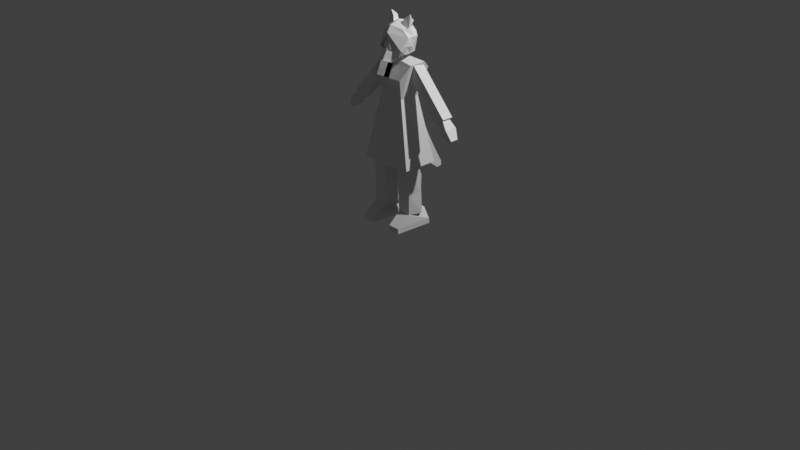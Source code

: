 # Source: save.blend  (saved by Blender 5.2.44; exported with 4.5.12 LTS)
import bpy
from mathutils import Matrix  # noqa: F401  (used for matrix-valued properties, if any)

bpy.ops.wm.read_factory_settings(use_empty=True)
scene = bpy.context.scene
scene.name = 'Scene'

# ---- collections
col_collection = bpy.data.collections.new('Collection'); scene.collection.children.link(col_collection)

# ---- world
world_world = bpy.data.worlds.new('World'); scene.world = world_world
world_world.use_nodes = True; world_world.node_tree.nodes.clear()
_N = world_world.node_tree.nodes; _L = world_world.node_tree.links
n0 = _N.new('ShaderNodeOutputWorld'); n0.name = 'World Output'; n0.location = (200, 100)
n1 = _N.new('ShaderNodeBackground'); n1.name = 'Background'; n1.location = (-200, 100)
n1.inputs[0].default_value = (0.05088, 0.05088, 0.05088, 1.0)
_L.new(n1.outputs[0], n0.inputs[0])
n0.is_active_output = True
world_world.color = (0.05088, 0.05088, 0.05088)
world_world.sun_shadow_jitter_overblur = 0.0

# ---- cameras
cam_camera = bpy.data.cameras.new('Camera')
cam_camera.clip_end = 100.0
cam_camera.ortho_scale = 7.314

# ---- lights
light_light = bpy.data.lights.new('Light', 'POINT')
light_light.energy = 1000.0
light_light.shadow_soft_size = 0.1

# ---- meshes
me_cube_001 = bpy.data.meshes.new('Cube.001')
me_cube_001.from_pydata([(0.1221, -0.247, 0.0001092), (0.105, -0.1001, 0.156), (0.0876, 0.1591, 0.0001092), (0.1489, 0.1591, 0.156), (0.2467, -0.247, 0.0001092), (0.25, -0.1001, 0.156), (0.2769, 0.1591, 0.0001092), (0.1966, 0.1591, 0.156), (0.105, -0.1001, 0.156), (0.1489, 0.1591, 0.156), (0.1966, 0.1591, 0.156), (0.25, -0.1001, 0.156), (0.1221, -0.247, 0.0001092), (0.105, -0.1001, 0.156), (0.2467, -0.247, 0.0001092), (0.25, -0.1001, 0.156), (0.25, -0.1001, 0.156), (0.105, -0.1001, 0.156), (0.1221, -0.247, 0.05525), (0.0876, 0.1515, 0.05525), (0.2769, 0.1515, 0.05525), (0.2467, -0.247, 0.05525), (0.0876, 0.1515, 0.05525), (0.2769, 0.1515, 0.05525), (0.105, -0.1001, 0.156), (0.25, -0.1001, 0.156), (0.105, -0.1001, 0.156), (0.25, -0.1001, 0.156), (0.105, -0.1001, 0.156), (0.25, -0.1001, 0.156), (0.105, -0.1001, 0.156), (0.25, -0.1001, 0.156), (0.105, -0.1001, 0.156), (0.25, -0.1001, 0.156), (0.105, -0.1001, 0.156), (0.25, -0.1001, 0.156), (0.1221, -0.247, 0.05472), (0.2467, -0.247, 0.05472)], [(17, 24), (25, 16), (25, 24), (22, 23), (27, 26), (31, 30), (31, 29), (28, 30)], [(18, 1, 3, 19), (19, 3, 7, 20), (20, 7, 5, 21), (2, 6, 4, 0), (5, 7, 10, 11), (10, 9, 8, 11), (3, 1, 8, 9), (7, 3, 9, 10), (37, 15, 13, 36), (32, 33, 35, 34), (6, 20, 21, 4), (2, 19, 20, 6), (0, 18, 19, 2), (14, 37, 36, 12)])
_uv = me_cube_001.uv_layers.new(name='UVMap')
_uv.uv.foreach_set('vector', [0.4634, 0.0, 0.625, 0.0, 0.625, 0.25, 0.4634, 0.25, 0.4634, 0.25, 0.625, 0.25, 0.625, 0.5, 0.4634, 0.5, 0.4634, 0.5, 0.625, 0.5, 0.625, 0.75, 0.4634, 0.75, 0.125, 0.5, 0.375, 0.5, 0.375, 0.75, 0.125, 0.75, 0.625, 0.75, 0.625, 0.5, 0.625, 0.5, 0.625, 0.75, 0.625, 0.5, 0.875, 0.5, 0.875, 0.75, 0.625, 0.75, 0.625, 0.25, 0.625, 0.0, 0.625, 0.0, 0.625, 0.25, 0.625, 0.5, 0.625, 0.25, 0.625, 0.25, 0.625, 0.5, 0.4626, 0.75, 0.625, 0.75, 0.625, 1.0, 0.4626, 1.0, 0.625, 1.0, 0.625, 0.75, 0.625, 0.75, 0.625, 1.0, 0.375, 0.5, 0.4634, 0.5, 0.4634, 0.75, 0.375, 0.75, 0.375, 0.25, 0.4634, 0.25, 0.4634, 0.5, 0.375, 0.5, 0.375, 0.0, 0.4634, 0.0, 0.4634, 0.25, 0.375, 0.25, 0.375, 0.75, 0.4626, 0.75, 0.4626, 1.0, 0.375, 1.0])
me_cube_001.update()
me_cylinder = bpy.data.meshes.new('Cylinder')
me_cylinder.from_pydata([(0.0, 1.264, -1.0), (0.006354, 1.264, 3.189), (0.9511, 0.309, -1.0), (0.6741, 0.309, 3.294), (0.5878, -0.809, -1.0), (0.5954, -0.809, 3.294), (-0.5878, -0.809, -1.0), (-0.7854, -0.809, 3.121), (-0.8794, 0.309, -1.033), (-0.8527, 0.309, 3.126), (0.0, 1.145, 0.7953), (0.827, 0.309, 0.7953), (0.5878, -0.809, 0.7953), (-0.6739, -0.809, 0.7964), (-0.8678, 0.309, 0.7797)], [], [(10, 1, 3, 11), (11, 3, 5, 12), (12, 5, 7, 13), (13, 7, 9, 14), (14, 9, 1, 10), (8, 14, 10, 0), (6, 13, 14, 8), (4, 12, 13, 6), (2, 11, 12, 4), (0, 10, 11, 2), (1, 9, 3)])
_uv = me_cylinder.uv_layers.new(name='UVMap')
_uv.uv.foreach_set('vector', [1.0, 0.4359, 1.0, 1.0, 0.8, 1.0, 0.8, 0.4359, 0.8, 0.4359, 0.8, 1.0, 0.6, 1.0, 0.6, 0.4359, 0.6, 0.4359, 0.6, 1.0, 0.4, 1.0, 0.4, 0.4359, 0.4, 0.4359, 0.4, 1.0, 0.2, 1.0, 0.2, 0.4359, 0.2, 0.4359, 0.2, 1.0, 2.98e-08, 1.0, 2.98e-08, 0.4359, 0.2, 0.0, 0.2, 0.4359, 2.98e-08, 0.4359, 2.98e-08, 0.0, 0.4, 0.0, 0.4, 0.4359, 0.2, 0.4359, 0.2, 0.0, 0.6, 0.0, 0.6, 0.4359, 0.4, 0.4359, 0.4, 0.0, 0.8, 0.0, 0.8, 0.4359, 0.6, 0.4359, 0.6, 0.0, 1.0, 0.0, 1.0, 0.4359, 0.8, 0.4359, 0.8, 0.0, 2.98e-08, 1.0, 0.2, 1.0, 0.8, 1.0])
me_cylinder.update()
me_cube_004 = bpy.data.meshes.new('Cube.004')
me_cube_004.from_pydata([(-5.454e-17, -0.22, 2.143), (0.4442, -0.3987, 1.769), (1.331e-16, -0.3987, 1.769), (0.4442, -0.3451, 1.17), (0.4442, 0.3694, 1.17), (0.4431, 0.3968, 1.177), (-0.001036, 0.3968, 1.177), (0.0, 0.3694, 1.17), (0.0, -0.3451, 1.17), (0.4442, -0.3987, 1.769), (-0.001036, 0.583, 2.179), (0.0, 0.3694, 1.17), (0.4442, 0.3694, 1.17), (0.4442, -0.3451, 1.17), (0.0, -0.3451, 1.17), (0.6756, 0.583, 2.083), (-0.001036, 0.583, 2.179), (0.0004723, 0.3343, 2.353), (0.7573, 0.3343, 2.317), (0.6766, -0.1557, 2.25), (-7.791e-18, -0.1346, 2.353), (0.4442, 0.3694, 1.17), (0.7573, 0.3343, 2.317), (0.0004723, 0.3343, 2.353), (0.921, -0.5634, -0.9984), (0.921, 0.6483, -0.9984), (0.921, -0.5634, -0.9984), (0.921, 0.6483, -0.9984), (0.0, 0.6483, -1.076), (0.0, -0.5634, -1.076)], [(9, 1), (16, 10), (17, 23)], [(28, 7, 4, 25), (25, 4, 3, 24), (8, 3, 13, 14), (5, 6, 16, 15), (4, 7, 11, 12), (24, 3, 8, 29), (13, 12, 18, 19), (3, 4, 12, 13), (20, 14, 2, 0), (19, 20, 0, 2, 9, 13), (11, 17, 16, 6), (18, 17, 20, 19), (12, 11, 6, 5), (14, 13, 9, 2), (18, 12, 5, 15), (17, 18, 15, 16), (12, 18, 22, 21), (25, 24, 27, 28), (29, 28, 25, 27, 24), (24, 29, 26, 27)])
_uv = me_cube_004.uv_layers.new(name='UVMap')
_uv.uv.foreach_set('vector', [0.375, 0.375, 0.625, 0.375, 0.625, 0.5, 0.375, 0.5, 0.375, 0.5, 0.625, 0.5, 0.625, 0.75, 0.375, 0.75, 0.625, 0.875, 0.625, 0.75, 0.625, 0.75, 0.625, 0.875, 0.625, 0.5, 0.625, 0.375, 0.625, 0.375, 0.625, 0.5, 0.625, 0.5, 0.625, 0.375, 0.625, 0.375, 0.625, 0.5, 0.375, 0.75, 0.625, 0.75, 0.625, 0.875, 0.375, 0.875, 0.625, 0.75, 0.625, 0.5, 0.625, 0.5, 0.625, 0.75, 0.625, 0.75, 0.625, 0.5, 0.625, 0.5, 0.625, 0.75, 0.0, 0.0, 0.0, 0.0, 0.0, 0.0, 0.0, 0.0, 0.625, 0.75, 0.75, 0.75, 0.625, 0.875, 0.625, 0.875, 0.625, 0.75, 0.625, 0.75, 0.0, 0.0, 0.0, 0.0, 0.0, 0.0, 0.0, 0.0, 0.625, 0.5, 0.75, 0.5, 0.75, 0.75, 0.625, 0.75, 0.625, 0.5, 0.625, 0.375, 0.625, 0.375, 0.625, 0.5, 0.625, 0.875, 0.625, 0.75, 0.625, 0.75, 0.625, 0.875, 0.625, 0.5, 0.625, 0.5, 0.625, 0.5, 0.625, 0.5, 0.75, 0.5, 0.625, 0.5, 0.625, 0.5, 0.75, 0.5, 0.625, 0.5, 0.625, 0.5, 0.625, 0.5, 0.625, 0.5, 0.375, 0.5, 0.375, 0.75, 0.0, 0.0, 0.375, 0.375, 0.0, 0.0, 0.0, 0.0, 0.0, 0.0, 0.0, 0.0, 0.0, 0.0, 0.375, 0.75, 0.375, 0.875, 0.0, 0.0, 0.0, 0.0])
me_cube_004.update()
me_cube_003 = bpy.data.meshes.new('Cube.003')
me_cube_003.from_pydata([(-0.9915, -1.0, -1.044), (-1.095, -1.0, 0.9533), (-0.9915, 1.0, -1.044), (-1.095, 1.0, 0.9533), (1.006, -1.0, -0.9409), (0.9026, -1.0, 1.056), (1.006, 1.0, -0.9409), (0.9026, 1.0, 1.056), (-0.5953, 1.0, -8.612), (-0.5953, -1.0, -8.612), (1.402, 1.0, -8.509), (1.402, -1.0, -8.509)], [], [(0, 1, 3, 2), (2, 3, 7, 6), (6, 7, 5, 4), (4, 5, 1, 0), (4, 0, 9, 11), (7, 3, 1, 5), (8, 10, 11, 9), (2, 6, 10, 8), (0, 2, 8, 9), (6, 4, 11, 10)])
_uv = me_cube_003.uv_layers.new(name='UVMap')
_uv.uv.foreach_set('vector', [0.375, 0.0, 0.625, 0.0, 0.625, 0.25, 0.375, 0.25, 0.375, 0.25, 0.625, 0.25, 0.625, 0.5, 0.375, 0.5, 0.375, 0.5, 0.625, 0.5, 0.625, 0.75, 0.375, 0.75, 0.375, 0.75, 0.625, 0.75, 0.625, 1.0, 0.375, 1.0, 0.375, 0.75, 0.375, 1.0, 0.375, 1.0, 0.375, 0.75, 0.625, 0.5, 0.875, 0.5, 0.875, 0.75, 0.625, 0.75, 0.125, 0.5, 0.375, 0.5, 0.375, 0.75, 0.125, 0.75, 0.375, 0.25, 0.375, 0.5, 0.375, 0.5, 0.375, 0.25, 0.375, 0.0, 0.375, 0.25, 0.375, 0.25, 0.375, 0.0, 0.375, 0.5, 0.375, 0.75, 0.375, 0.75, 0.375, 0.5])
me_cube_003.update()
me_cube_005 = bpy.data.meshes.new('Cube.005')
me_cube_005.from_pydata([(-1.0, -1.0, -1.0), (-1.0, -0.7769, 1.0), (-1.0, 1.517, -1.0), (-1.0, 1.74, 1.0), (1.999, -1.537, -1.214), (1.859, -1.537, 1.038), (2.066, 2.257, -1.276), (1.926, 2.257, 0.976), (4.864, 1.387, 0.3414), (4.807, 1.387, -0.865), (4.807, -1.018, -0.865), (4.864, -1.018, 0.3414)], [], [(0, 1, 3, 2), (2, 3, 7, 6), (6, 7, 8, 9), (4, 5, 1, 0), (2, 6, 4, 0), (7, 3, 1, 5), (9, 8, 11, 10), (5, 4, 10, 11), (4, 6, 9, 10), (7, 5, 11, 8)])
_uv = me_cube_005.uv_layers.new(name='UVMap')
_uv.uv.foreach_set('vector', [0.375, 0.0, 0.625, 0.0, 0.625, 0.25, 0.375, 0.25, 0.375, 0.25, 0.625, 0.25, 0.625, 0.5, 0.375, 0.5, 0.375, 0.5, 0.625, 0.5, 0.625, 0.5, 0.375, 0.5, 0.375, 0.75, 0.625, 0.75, 0.625, 1.0, 0.375, 1.0, 0.125, 0.5, 0.375, 0.5, 0.375, 0.75, 0.125, 0.75, 0.625, 0.5, 0.875, 0.5, 0.875, 0.75, 0.625, 0.75, 0.375, 0.5, 0.625, 0.5, 0.625, 0.75, 0.375, 0.75, 0.625, 0.75, 0.375, 0.75, 0.375, 0.75, 0.625, 0.75, 0.375, 0.75, 0.375, 0.5, 0.375, 0.5, 0.375, 0.75, 0.625, 0.5, 0.625, 0.75, 0.625, 0.75, 0.625, 0.5])
me_cube_005.update()
me_cylinder_002 = bpy.data.meshes.new('Cylinder.002')
me_cylinder_002.from_pydata([(0.0, 0.08033, 1.677), (0.0, 0.08033, 1.797), (0.05187, -0.009505, 1.677), (0.05187, -0.009505, 1.797), (-0.05187, -0.009505, 1.677), (-0.05187, -0.009505, 1.797)], [], [(0, 1, 3, 2), (2, 3, 5, 4), (3, 1, 5), (4, 5, 1, 0), (0, 2, 4)])
_uv = me_cylinder_002.uv_layers.new(name='UVMap')
_uv.uv.foreach_set('vector', [1.0, 0.5, 1.0, 1.0, 0.6667, 1.0, 0.6667, 0.5, 0.6667, 0.5, 0.6667, 1.0, 0.3333, 1.0, 0.3333, 0.5, 0.4578, 0.13, 0.25, 0.49, 0.04215, 0.13, 0.3333, 0.5, 0.3333, 1.0, -5.96e-08, 1.0, -5.96e-08, 0.5, 0.75, 0.49, 0.9578, 0.13, 0.5422, 0.13])
me_cylinder_002.update()
me_cube = bpy.data.meshes.new('Cube')
me_cube.from_pydata([(0.07016, 0.2214, 1.122), (0.07016, 0.1195, 1.058), (0.07016, 0.1128, 1.25), (0.07016, 0.05994, 1.185), (-0.07016, 0.2214, 1.122), (-0.07016, 0.1195, 1.058), (-0.07016, 0.1128, 1.25), (-0.07016, 0.05994, 1.185), (0.07016, 0.2214, 1.122), (0.07016, 0.1195, 1.058), (0.07016, 0.1128, 1.25), (0.07016, 0.05994, 1.185), (-0.07016, 0.2214, 1.122), (-0.07016, 0.1195, 1.058), (-0.07016, 0.1128, 1.25), (-0.07016, 0.05994, 1.185), (0.07016, 0.316, 0.8889), (0.07016, 0.1966, 0.801), (-0.07016, 0.316, 0.8889), (-0.07016, 0.1966, 0.801), (0.07016, 0.4154, 0.6914), (0.07016, 0.2818, 0.5904), (-0.07016, 0.4154, 0.6914), (-0.07016, 0.2818, 0.5904), (0.07016, 0.5189, 0.5093), (0.07016, 0.4639, 0.4563), (-0.07016, 0.5189, 0.5093), (-0.07016, 0.4639, 0.4563), (0.07016, 0.5202, 0.4674), (0.07016, 0.51, 0.4592), (-0.07016, 0.5202, 0.4674), (-0.07016, 0.51, 0.4592)], [], [(0, 2, 6, 4), (5, 7, 3, 1), (3, 7, 6, 2), (1, 3, 2, 0), (4, 5, 19, 18), (7, 5, 4, 6), (8, 12, 14, 10), (13, 9, 11, 15), (11, 10, 14, 15), (9, 8, 10, 11), (13, 12, 8, 9), (15, 14, 12, 13), (16, 18, 22, 20), (0, 4, 18, 16), (5, 1, 17, 19), (1, 0, 16, 17), (23, 21, 25, 27), (19, 17, 21, 23), (17, 16, 20, 21), (18, 19, 23, 22), (27, 25, 29, 31), (21, 20, 24, 25), (22, 23, 27, 26), (20, 22, 26, 24), (31, 29, 28, 30), (25, 24, 28, 29), (26, 27, 31, 30), (24, 26, 30, 28)])
_uv = me_cube.uv_layers.new(name='UVMap')
_uv.uv.foreach_set('vector', [0.375, 0.0, 0.375, 0.25, 0.625, 0.25, 0.625, 0.0, 0.375, 0.25, 0.375, 0.5, 0.625, 0.5, 0.625, 0.25, 0.375, 0.5, 0.375, 0.75, 0.625, 0.75, 0.625, 0.5, 0.375, 0.75, 0.375, 1.0, 0.625, 1.0, 0.625, 0.75, 0.875, 0.75, 0.625, 0.75, 0.625, 0.75, 0.875, 0.75, 0.625, 0.5, 0.625, 0.75, 0.875, 0.75, 0.875, 0.5, 0.375, 0.0, 0.625, 0.0, 0.625, 0.25, 0.375, 0.25, 0.375, 0.25, 0.625, 0.25, 0.625, 0.5, 0.375, 0.5, 0.375, 0.5, 0.625, 0.5, 0.625, 0.75, 0.375, 0.75, 0.375, 0.75, 0.625, 0.75, 0.625, 1.0, 0.375, 1.0, 0.125, 0.5, 0.375, 0.5, 0.375, 0.75, 0.125, 0.75, 0.625, 0.5, 0.875, 0.5, 0.875, 0.75, 0.625, 0.75, 0.375, 0.0, 0.625, 0.0, 0.625, 0.0, 0.375, 0.0, 0.375, 0.0, 0.625, 0.0, 0.625, 0.0, 0.375, 0.0, 0.375, 0.25, 0.625, 0.25, 0.625, 0.25, 0.375, 0.25, 0.375, 0.75, 0.625, 0.75, 0.625, 0.75, 0.375, 0.75, 0.375, 0.25, 0.625, 0.25, 0.625, 0.25, 0.375, 0.25, 0.375, 0.25, 0.625, 0.25, 0.625, 0.25, 0.375, 0.25, 0.375, 0.75, 0.625, 0.75, 0.625, 0.75, 0.375, 0.75, 0.875, 0.75, 0.625, 0.75, 0.625, 0.75, 0.875, 0.75, 0.375, 0.25, 0.625, 0.25, 0.625, 0.25, 0.375, 0.25, 0.375, 0.75, 0.625, 0.75, 0.625, 0.75, 0.375, 0.75, 0.875, 0.75, 0.625, 0.75, 0.625, 0.75, 0.875, 0.75, 0.375, 0.0, 0.625, 0.0, 0.625, 0.0, 0.375, 0.0, 0.125, 0.5, 0.125, 0.75, 0.375, 0.75, 0.375, 0.5, 0.375, 0.75, 0.625, 0.75, 0.625, 0.75, 0.375, 0.75, 0.875, 0.75, 0.625, 0.75, 0.625, 0.75, 0.875, 0.75, 0.375, 0.0, 0.625, 0.0, 0.625, 0.0, 0.375, 0.0])
me_cube.update()
me_cube_007 = bpy.data.meshes.new('Cube.007')
me_cube_007.from_pydata([(-1.0, -1.0, -1.0), (-1.0, -0.7769, 1.0), (-1.0, 1.517, -1.0), (-1.0, 1.74, 1.0), (1.999, -1.537, -1.214), (1.859, -1.537, 1.038), (2.066, 2.257, -1.276), (1.926, 2.257, 0.976), (4.864, 1.387, 0.3414), (4.807, 1.387, -0.865), (4.807, -1.018, -0.865), (4.864, -1.018, 0.3414)], [], [(0, 1, 3, 2), (2, 3, 7, 6), (6, 7, 8, 9), (4, 5, 1, 0), (2, 6, 4, 0), (7, 3, 1, 5), (9, 8, 11, 10), (5, 4, 10, 11), (4, 6, 9, 10), (7, 5, 11, 8)])
_uv = me_cube_007.uv_layers.new(name='UVMap')
_uv.uv.foreach_set('vector', [0.375, 0.0, 0.625, 0.0, 0.625, 0.25, 0.375, 0.25, 0.375, 0.25, 0.625, 0.25, 0.625, 0.5, 0.375, 0.5, 0.375, 0.5, 0.625, 0.5, 0.625, 0.5, 0.375, 0.5, 0.375, 0.75, 0.625, 0.75, 0.625, 1.0, 0.375, 1.0, 0.125, 0.5, 0.375, 0.5, 0.375, 0.75, 0.125, 0.75, 0.625, 0.5, 0.875, 0.5, 0.875, 0.75, 0.625, 0.75, 0.375, 0.5, 0.625, 0.5, 0.625, 0.75, 0.375, 0.75, 0.625, 0.75, 0.375, 0.75, 0.375, 0.75, 0.625, 0.75, 0.375, 0.75, 0.375, 0.5, 0.375, 0.5, 0.375, 0.75, 0.625, 0.5, 0.625, 0.75, 0.625, 0.75, 0.625, 0.5])
me_cube_007.update()
me_cube_008 = bpy.data.meshes.new('Cube.008')
me_cube_008.from_pydata([(-0.9915, -1.0, -1.044), (-1.095, -1.0, 0.9533), (-0.9915, 1.0, -1.044), (-1.095, 1.0, 0.9533), (1.006, -1.0, -0.9409), (0.9026, -1.0, 1.056), (1.006, 1.0, -0.9409), (0.9026, 1.0, 1.056), (-0.5953, 1.0, -8.612), (-0.5953, -1.0, -8.612), (1.402, 1.0, -8.509), (1.402, -1.0, -8.509)], [], [(0, 1, 3, 2), (2, 3, 7, 6), (6, 7, 5, 4), (4, 5, 1, 0), (4, 0, 9, 11), (7, 3, 1, 5), (8, 10, 11, 9), (2, 6, 10, 8), (0, 2, 8, 9), (6, 4, 11, 10)])
_uv = me_cube_008.uv_layers.new(name='UVMap')
_uv.uv.foreach_set('vector', [0.375, 0.0, 0.625, 0.0, 0.625, 0.25, 0.375, 0.25, 0.375, 0.25, 0.625, 0.25, 0.625, 0.5, 0.375, 0.5, 0.375, 0.5, 0.625, 0.5, 0.625, 0.75, 0.375, 0.75, 0.375, 0.75, 0.625, 0.75, 0.625, 1.0, 0.375, 1.0, 0.375, 0.75, 0.375, 1.0, 0.375, 1.0, 0.375, 0.75, 0.625, 0.5, 0.875, 0.5, 0.875, 0.75, 0.625, 0.75, 0.125, 0.5, 0.375, 0.5, 0.375, 0.75, 0.125, 0.75, 0.375, 0.25, 0.375, 0.5, 0.375, 0.5, 0.375, 0.25, 0.375, 0.0, 0.375, 0.25, 0.375, 0.25, 0.375, 0.0, 0.375, 0.5, 0.375, 0.75, 0.375, 0.75, 0.375, 0.5])
me_cube_008.update()
me_plane_001 = bpy.data.meshes.new('Plane.001')
me_plane_001.from_pydata([(0.0, -0.01158, 0.612), (0.5483, -0.6352, 0.1226), (0.9234, 0.003147, 0.1226), (0.7671, 0.7231, 0.5667), (0.0, -1.265, -1.051), (0.0, 1.195, 0.5667), (0.0, -1.265, -1.051), (1.381, 0.639, -0.1631), (-3.018e-17, 1.811, -0.01813), (1.103, 1.312, -0.1631), (0.8692, 1.206, 0.4497), (1.005, 0.9795, -0.8511), (-7.244e-17, 1.53, -1.05), (-2.314e-17, 1.518, 0.9155), (1.381, 0.639, -0.6608), (1.381, 0.639, 0.3409), (6.372e-18, 0.9733, 1.267), (-4.276e-17, 0.6261, -1.583), (-7.244e-17, 1.53, -1.05), (1.354, -0.07237, 0.5264), (1.381, 0.639, 0.3409), (0.9234, 0.003147, 0.1226), (1.354, -0.07237, 0.5264), (0.795, -0.5935, 0.1226), (1.226, -0.7302, 0.5264), (1.354, -0.07237, 0.5264), (1.354, -0.07237, 0.5264), (1.226, -0.7302, 0.5264), (1.381, 0.639, 0.1322), (1.492, -0.07237, 0.003021), (1.492, -0.07237, 0.003021), (1.226, -0.669, -0.03369), (0.818, -0.7655, -0.9251), (-3.038e-16, -0.5497, -1.473), (1.146, -0.3377, 0.9494), (6.372e-18, 0.9733, 1.267), (0.4593, 0.5659, 0.7219), (0.818, -0.7655, -0.9251)], [(31, 21)], [(0, 2, 3, 5), (4, 1, 2, 0), (17, 12, 11, 14), (7, 9, 10, 15), (9, 8, 13, 10), (14, 11, 9, 7), (15, 10, 13, 16), (11, 12, 8, 9), (3, 2, 19, 15), (19, 2, 21, 22), (22, 21, 23, 24), (15, 19, 25, 20), (22, 24, 27, 26), (26, 27, 31, 30), (20, 25, 29, 28), (5, 3, 20, 16), (17, 14, 32, 33), (28, 29, 31, 30), (32, 14, 28, 30, 29, 31), (15, 16, 35, 34), (23, 21, 33, 32, 31, 27), (36, 2, 19, 15, 34), (22, 24, 34, 15, 19), (34, 35, 36), (33, 4, 32), (4, 33, 32, 31, 1), (32, 4, 1, 27, 31), (27, 1, 23)])
_uv = me_plane_001.uv_layers.new(name='UVMap')
_uv.uv.foreach_set('vector', [0.5, 0.5, 1.0, 0.5, 1.0, 1.0, 0.5, 1.0, 0.5, 0.0, 1.0, 0.0, 1.0, 0.5, 0.5, 0.5, 0.5, 0.375, 0.625, 0.375, 0.625, 0.5, 0.5, 0.5, 0.5, 0.625, 0.625, 0.625, 0.625, 0.75, 0.5, 0.75, 0.625, 0.625, 0.75, 0.625, 0.75, 0.75, 0.625, 0.75, 0.5, 0.5, 0.625, 0.5, 0.625, 0.625, 0.5, 0.625, 0.5, 0.75, 0.625, 0.75, 0.625, 0.875, 0.5, 0.875, 0.625, 0.5, 0.75, 0.5, 0.75, 0.625, 0.625, 0.625, 1.0, 1.0, 1.0, 0.5, 1.0, 0.5, 1.0, 1.0, 1.0, 0.5, 1.0, 0.5, 1.0, 0.5, 1.0, 0.5, 1.0, 0.5, 1.0, 0.5, 1.0, 0.5, 1.0, 0.5, 1.0, 1.0, 1.0, 0.5, 1.0, 0.5, 1.0, 1.0, 1.0, 0.5, 1.0, 0.5, 1.0, 0.5, 1.0, 0.5, 1.0, 0.5, 1.0, 0.5, 1.0, 0.5, 1.0, 0.5, 1.0, 1.0, 1.0, 0.5, 1.0, 0.5, 1.0, 1.0, 0.5, 1.0, 1.0, 1.0, 0.0, 0.0, 0.0, 0.0, 0.5, 0.375, 0.5, 0.5, 0.5, 0.5, 0.5, 0.375, 1.0, 1.0, 1.0, 0.5, 1.0, 0.5, 1.0, 0.5, 0.5, 0.5, 0.5, 0.5, 1.0, 1.0, 1.0, 0.5, 1.0, 0.5, 1.0, 0.5, 0.5, 0.75, 0.5, 0.875, 0.5, 0.875, 0.5, 0.75, 1.0, 0.5, 1.0, 0.5, 0.5, 0.375, 0.5, 0.5, 1.0, 0.5, 1.0, 0.5, 0.0, 0.0, 0.0, 0.0, 0.0, 0.0, 0.0, 0.0, 0.0, 0.0, 0.0, 0.0, 0.0, 0.0, 0.0, 0.0, 0.0, 0.0, 0.0, 0.0, 0.0, 0.0, 0.5, 0.875, 0.0, 0.0, 0.5, 0.375, 0.0, 0.0, 0.5, 0.5, 0.0, 0.0, 0.0, 0.0, 0.0, 0.0, 0.0, 0.0, 0.0, 0.0, 0.0, 0.0, 0.0, 0.0, 0.0, 0.0, 0.0, 0.0, 0.0, 0.0, 0.0, 0.0, 0.0, 0.0, 1.0, 0.5])
me_plane_001.update()
me_cube_009 = bpy.data.meshes.new('Cube.009')
me_cube_009.from_pydata([(0.8877, -0.4598, -0.4855), (1.563, 1.161, 0.04939), (1.08, 2.141, -0.9423), (1.0, 1.0, 1.0), (0.9744, 0.127, -1.648), (0.7851, 0.765, 1.574), (0.5385, -0.3781, 1.566), (1.563, 0.0, 0.0), (0.08009, 2.141, -0.9423), (0.0, 1.0, 1.0), (0.0, -0.9691, -0.4855), (0.04015, -0.1133, 1.969), (0.0, 0.1441, 1.823), (-0.02558, 0.127, -1.648), (-0.0001869, -0.4901, 2.073), (0.0, 1.0, 0.0), (-0.0022, -1.754, -1.834), (0.2802, -1.201, -1.982), (0.3669, -0.4509, -2.24), (-0.01076, -0.4509, -2.24), (-7.766e-08, -0.9555, -4.067), (-7.766e-08, -0.1835, -2.341), (0.8191, -1.387, -3.874), (0.8191, -0.6152, -2.148), (0.8191, -2.251, -3.488), (0.8191, -1.479, -1.762), (-7.766e-08, -2.682, -3.295), (-7.766e-08, -1.91, -1.569), (-0.8191, -2.251, -3.488), (-0.8191, -1.479, -1.762), (-0.8191, -1.387, -3.874), (-0.8191, -0.6152, -2.148)], [(9, 3), (15, 8), (9, 12), (12, 11), (11, 14), (9, 15)], [(4, 0, 17, 18), (8, 2, 4, 13), (6, 7, 1, 5), (4, 7, 6, 0), (0, 6, 14, 10), (19, 18, 17, 16), (13, 4, 18, 19), (0, 10, 16, 17), (10, 13, 19, 16), (2, 1, 7, 4), (20, 21, 23, 22), (22, 23, 25, 24), (24, 25, 27, 26), (26, 27, 29, 28), (23, 21, 31, 29, 27, 25), (28, 29, 31, 30), (30, 31, 21, 20), (20, 22, 24, 26, 28, 30)])
_uv = me_cube_009.uv_layers.new(name='UVMap')
_uv.uv.foreach_set('vector', [0.375, 0.625, 0.375, 0.75, 0.375, 0.75, 0.375, 0.625, 0.25, 0.5, 0.375, 0.5, 0.375, 0.625, 0.25, 0.625, 0.5, 0.75, 0.5, 0.625, 0.5, 0.625, 0.5, 0.75, 0.375, 0.625, 0.5, 0.625, 0.5, 0.75, 0.375, 0.75, 0.375, 0.75, 0.5, 0.75, 0.5, 0.875, 0.375, 0.875, 0.25, 0.625, 0.375, 0.625, 0.375, 0.75, 0.25, 0.75, 0.25, 0.625, 0.375, 0.625, 0.375, 0.625, 0.25, 0.625, 0.375, 0.75, 0.375, 0.875, 0.375, 0.875, 0.375, 0.75, 0.0, 0.0, 0.0, 0.0, 0.0, 0.0, 0.0, 0.0, 0.375, 0.5, 0.5, 0.625, 0.5, 0.625, 0.375, 0.625, 1.0, 0.5, 1.0, 1.0, 0.8333, 1.0, 0.8333, 0.5, 0.8333, 0.5, 0.8333, 1.0, 0.6667, 1.0, 0.6667, 0.5, 0.6667, 0.5, 0.6667, 1.0, 0.5, 1.0, 0.5, 0.5, 0.5, 0.5, 0.5, 1.0, 0.3333, 1.0, 0.3333, 0.5, 0.4578, 0.37, 0.25, 0.49, 0.04215, 0.37, 0.04215, 0.13, 0.25, 0.01, 0.4578, 0.13, 0.3333, 0.5, 0.3333, 1.0, 0.1667, 1.0, 0.1667, 0.5, 0.1667, 0.5, 0.1667, 1.0, -8.941e-08, 1.0, -8.941e-08, 0.5, 0.75, 0.49, 0.9578, 0.37, 0.9578, 0.13, 0.75, 0.01, 0.5422, 0.13, 0.5422, 0.37])
me_cube_009.update()
me_cube_010 = bpy.data.meshes.new('Cube.010')
me_cube_010.from_pydata([(0.683, -1.0, -0.9221), (3.2, 0.4776, 2.536), (0.683, 1.0, -0.9221), (3.2, 0.7171, 2.536), (2.41, -1.0, -1.931), (3.447, 0.4776, 1.918), (2.41, 1.0, -1.931), (3.447, 0.7171, 1.918), (1.941, -0.07014, 1.487), (2.267, 1.646, 1.529), (3.062, 1.969, 0.9601), (3.528, -0.07014, -0.2066)], [], [(8, 1, 3, 9), (9, 3, 7, 10), (10, 7, 5, 11), (11, 5, 1, 8), (2, 6, 4, 0), (7, 3, 1, 5), (4, 11, 8, 0), (6, 10, 11, 4), (2, 9, 10, 6), (0, 8, 9, 2)])
_uv = me_cube_010.uv_layers.new(name='UVMap')
_uv.uv.foreach_set('vector', [0.5323, 0.0, 0.625, 0.0, 0.625, 0.25, 0.5323, 0.25, 0.5323, 0.25, 0.625, 0.25, 0.625, 0.5, 0.5323, 0.5, 0.5323, 0.5, 0.625, 0.5, 0.625, 0.75, 0.5323, 0.75, 0.5323, 0.75, 0.625, 0.75, 0.625, 1.0, 0.5323, 1.0, 0.125, 0.5, 0.375, 0.5, 0.375, 0.75, 0.125, 0.75, 0.625, 0.5, 0.875, 0.5, 0.875, 0.75, 0.625, 0.75, 0.375, 0.75, 0.5323, 0.75, 0.5323, 1.0, 0.375, 1.0, 0.375, 0.5, 0.5323, 0.5, 0.5323, 0.75, 0.375, 0.75, 0.375, 0.25, 0.5323, 0.25, 0.5323, 0.5, 0.375, 0.5, 0.375, 0.0, 0.5323, 0.0, 0.5323, 0.25, 0.375, 0.25])
me_cube_010.update()
me_cylinder_006 = bpy.data.meshes.new('Cylinder.006')
me_cylinder_006.from_pydata([(-0.2259, 0.6867, -0.182), (-0.1058, 0.6963, 0.403), (0.7252, -0.00427, -0.182), (0.9117, 0.183, 0.4511), (0.3619, -1.122, -0.182), (0.5484, -0.935, 0.4511), (-0.8137, -1.122, -0.182), (-0.6272, -0.935, 0.4511), (-1.177, -0.00427, -0.182), (-0.9904, 0.183, 0.4511)], [], [(0, 1, 3, 2), (2, 3, 5, 4), (4, 5, 7, 6), (3, 1, 9, 7, 5), (6, 7, 9, 8), (8, 9, 1, 0), (0, 2, 4, 6, 8)])
_uv = me_cylinder_006.uv_layers.new(name='UVMap')
_uv.uv.foreach_set('vector', [1.0, 0.5, 1.0, 1.0, 0.8, 1.0, 0.8, 0.5, 0.8, 0.5, 0.8, 1.0, 0.6, 1.0, 0.6, 0.5, 0.6, 0.5, 0.6, 1.0, 0.4, 1.0, 0.4, 0.5, 0.4783, 0.3242, 0.25, 0.49, 0.02175, 0.3242, 0.1089, 0.05584, 0.3911, 0.05584, 0.4, 0.5, 0.4, 1.0, 0.2, 1.0, 0.2, 0.5, 0.2, 0.5, 0.2, 1.0, 2.98e-08, 1.0, 2.98e-08, 0.5, 0.75, 0.49, 0.9783, 0.3242, 0.8911, 0.05584, 0.6089, 0.05584, 0.5217, 0.3242])
me_cylinder_006.update()
arm_metarig = bpy.data.armatures.new('metarig')  # bones are not reproduced

# ---- objects
ob_light = bpy.data.objects.new('Light', light_light)
ob_camera = bpy.data.objects.new('Camera', cam_camera)
ob_1side = bpy.data.objects.new('1side', None)
ob_1front = bpy.data.objects.new('1front', None)
ob_metarig = bpy.data.objects.new('metarig', arm_metarig)
ob_right_foot = bpy.data.objects.new('Right Foot', me_cube_001)
ob_right_leg = bpy.data.objects.new('Right Leg', me_cylinder)
ob_torso = bpy.data.objects.new('Torso', me_cube_004)
ob_right_arm = bpy.data.objects.new('Right Arm', me_cube_003)
ob_right_hand = bpy.data.objects.new('Right hand', me_cube_005)
ob_neck = bpy.data.objects.new('Neck', me_cylinder_002)
ob_tail = bpy.data.objects.new('Tail', me_cube)
ob_left_hand = bpy.data.objects.new('Left Hand', me_cube_007)
ob_left_arm = bpy.data.objects.new('Left Arm', me_cube_008)
ob_head = bpy.data.objects.new('Head', me_plane_001)
ob_mask = bpy.data.objects.new('Mask', me_cube_009)
ob_ears = bpy.data.objects.new('Ears', me_cube_010)
ob_eye = bpy.data.objects.new('Eye', me_cylinder_006)

# ---- transforms, parenting, visibility, modifiers, constraints
ob_light.location = (4.076, 1.005, 5.904)
ob_light.rotation_euler = (0.6503, 0.05522, 1.866)
ob_light.lock_rotations_4d = False
ob_light.empty_display_type = 'ARROWS'
ob_light.color = (0.0, 0.0, 0.0, 0.0)
ob_light.lineart.crease_threshold = 0.0
ob_camera.location = (7.359, -6.926, 4.958)
ob_camera.rotation_euler = (1.109, 0.0, 0.8149)
ob_camera.lock_rotations_4d = False
ob_camera.empty_display_type = 'ARROWS'
ob_camera.color = (0.0, 0.0, 0.0, 0.0)
ob_camera.display_type = 'WIRE'
ob_camera.lineart.crease_threshold = 0.0
ob_1side.location = (-1.008, 0.1893, 3.903e-17)
ob_1side.rotation_euler = (1.573, 0.01763, -4.72)
ob_1side.scale = (0.4412, 0.4412, 0.4412)
ob_1side.empty_display_type = 'IMAGE'
ob_1side.empty_display_size = 5.312
ob_1side.empty_image_offset = (-0.5831, -0.02872)
ob_1front.location = (-0.002717, 1.003, 0.0)
ob_1front.rotation_euler = (1.58, 0.001499, -0.0025)
ob_1front.empty_display_type = 'IMAGE'
ob_1front.empty_display_size = 2.327
ob_1front.empty_image_offset = (-0.5032, -0.02244)
ob_metarig.location = (0.0, 0.0, 0.0)
ob_right_foot.location = (-0.001572, 0.0, 0.0)
_m = ob_right_foot.modifiers.new('Mirror', 'MIRROR')
ob_right_leg.location = (0.1721, 0.0, 0.2754)
ob_right_leg.scale = (0.1193, 0.1193, 0.1193)
_m = ob_right_leg.modifiers.new('Mirror', 'MIRROR')
_m.mirror_object = ob_torso
ob_torso.location = (0.0, 0.0, 0.9717)
ob_torso.scale = (0.3112, 0.3112, 0.3112)
_m = ob_torso.modifiers.new('Mirror', 'MIRROR')
ob_right_arm.location = (0.2133, 0.04459, 1.586)
ob_right_arm.rotation_euler = (3.978e-08, -0.6895, -1.108e-07)
ob_right_arm.scale = (0.06133, 0.06133, 0.06133)
ob_right_hand.location = (0.5885, 0.02511, 1.172)
ob_right_hand.rotation_euler = (6.453e-08, 0.8291, 1.466e-07)
ob_right_hand.scale = (0.03592, 0.03592, 0.03592)
ob_neck.location = (0.0, 0.0, 0.0)
ob_tail.location = (0.0, 0.0, 0.0)
ob_left_hand.location = (-0.5888, 0.02511, 1.172)
ob_left_hand.rotation_euler = (6.453e-08, -0.8291, -1.466e-07)
ob_left_hand.scale = (-0.03592, 0.03592, 0.03592)
ob_left_arm.location = (-0.2135, 0.04459, 1.586)
ob_left_arm.rotation_euler = (3.978e-08, 0.6895, 1.108e-07)
ob_left_arm.scale = (-0.06133, 0.06133, 0.06133)
ob_head.location = (0.0, 0.0, 1.855)
ob_head.rotation_euler = (1.571, -0.0, 0.0)
ob_head.scale = (0.1205, 0.1205, 0.1205)
_m = ob_head.modifiers.new('Mirror', 'MIRROR')
ob_mask.location = (0.0, -0.08872, 1.842)
ob_mask.scale = (0.07369, 0.07369, 0.07369)
_m = ob_mask.modifiers.new('Mirror', 'MIRROR')
ob_ears.location = (0.0, 0.0, 2.032)
ob_ears.scale = (0.0391, 0.0391, 0.0391)
_m = ob_ears.modifiers.new('Mirror', 'MIRROR')
ob_eye.location = (0.04982, -0.1002, 1.858)
ob_eye.rotation_euler = (1.442, 0.05624, 0.5804)
ob_eye.scale = (0.05456, 0.05456, 0.05456)
_m = ob_eye.modifiers.new('Mirror', 'MIRROR')
_m.mirror_object = ob_mask

# ---- collection membership
col_collection.objects.link(ob_light)
col_collection.objects.link(ob_camera)
col_collection.objects.link(ob_1side)
col_collection.objects.link(ob_1front)
col_collection.objects.link(ob_metarig)
col_collection.objects.link(ob_right_foot)
col_collection.objects.link(ob_right_leg)
col_collection.objects.link(ob_torso)
col_collection.objects.link(ob_right_arm)
col_collection.objects.link(ob_right_hand)
col_collection.objects.link(ob_neck)
col_collection.objects.link(ob_tail)
col_collection.objects.link(ob_left_hand)
col_collection.objects.link(ob_left_arm)
col_collection.objects.link(ob_head)
col_collection.objects.link(ob_mask)
col_collection.objects.link(ob_ears)
col_collection.objects.link(ob_eye)

# ---- scene / render settings (as saved in the file)
scene.camera = ob_camera
scene.frame_start = 1; scene.frame_end = 250; scene.frame_set(0)
scene.render.engine = 'BLENDER_EEVEE_NEXT'
scene.render.bake_bias = 0.0
scene.render.bake_samples = 0
scene.render.compositor_device = 'GPU'
scene.eevee.use_volume_custom_range = False
scene.eevee.fast_gi_thickness_near = 0.1
scene.eevee.fast_gi_thickness_far = 0.0
scene.eevee.ray_tracing_options.screen_trace_thickness = 0.1
scene.view_settings.view_transform = 'Standard'
bpy.context.view_layer.update()
